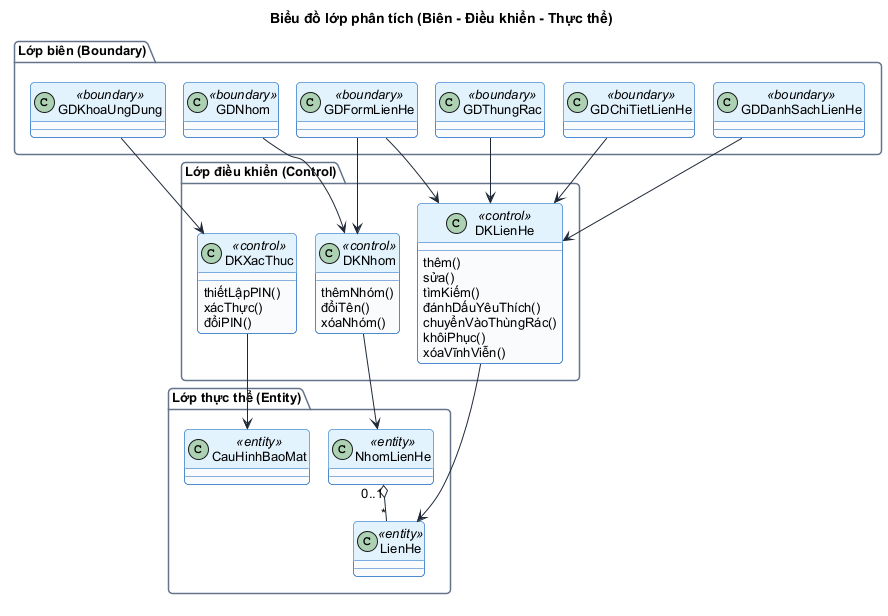

The diagram above was rendered by PlantUML. Its source (embedded in the PNG):
@startuml class_phan_tich_bce
!pragma layout smetana
!include style.iuml
title Biểu đồ lớp phân tích (Biên - Điều khiển - Thực thể)

package "Lớp biên (Boundary)" {
  class GDKhoaUngDung <<boundary>>
  class GDDanhSachLienHe <<boundary>>
  class GDChiTietLienHe <<boundary>>
  class GDFormLienHe <<boundary>>
  class GDNhom <<boundary>>
  class GDThungRac <<boundary>>
}

package "Lớp điều khiển (Control)" {
  class DKXacThuc <<control>> {
    thiếtLậpPIN()
    xácThực()
    đổiPIN()
  }
  class DKLienHe <<control>> {
    thêm()
    sửa()
    tìmKiếm()
    đánhDấuYêuThích()
    chuyểnVàoThùngRác()
    khôiPhục()
    xóaVĩnhViễn()
  }
  class DKNhom <<control>> {
    thêmNhóm()
    đổiTên()
    xóaNhóm()
  }
}

package "Lớp thực thể (Entity)" {
  class LienHe <<entity>>
  class NhomLienHe <<entity>>
  class CauHinhBaoMat <<entity>>
}

GDKhoaUngDung --> DKXacThuc
GDDanhSachLienHe --> DKLienHe
GDChiTietLienHe --> DKLienHe
GDFormLienHe --> DKLienHe
GDFormLienHe --> DKNhom
GDNhom --> DKNhom
GDThungRac --> DKLienHe
DKXacThuc --> CauHinhBaoMat
DKLienHe --> LienHe
DKNhom --> NhomLienHe
NhomLienHe "0..1" o-- "*" LienHe
@enduml